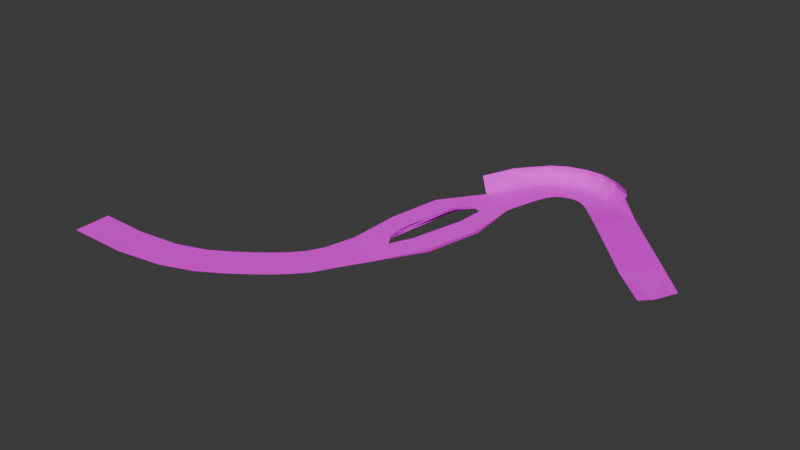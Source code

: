 # Source: aztElement4.blend  (saved by Blender 4.1.23; exported with 4.5.12 LTS)
import bpy
from mathutils import Matrix  # noqa: F401  (used for matrix-valued properties, if any)

bpy.ops.wm.read_factory_settings(use_empty=True)
scene = bpy.context.scene
scene.name = 'Scene'

# ---- collections
col_collection = bpy.data.collections.new('Collection'); scene.collection.children.link(col_collection)

# ---- images (referenced by path relative to the original .blend; pixels are not part of the script)
import os
ASSET_DIR = os.environ.get("B2B_ASSET_DIR", "")  # directory of the original .blend (textures are referenced by path, not embedded)
HERE = os.path.dirname(os.path.abspath(__file__))  # packed textures are extracted next to this script under _unpacked/

def load_image(name, relpath, width, height, colorspace="sRGB"):
    """Load a texture the original file referenced (path relative to the .blend, or extracted next to this script)."""
    p = next((c for c in (os.path.join(HERE, relpath), os.path.join(ASSET_DIR, relpath)) if relpath and os.path.exists(c)), "")
    if p:
        img = bpy.data.images.load(p, check_existing=True)
        img.name = name
    else:  # same state as the original file: an image datablock whose file is absent (Cycles renders it pink)
        img = bpy.data.images.new(name, width, height)
        img.source = "FILE"
        img.filepath = "//" + (relpath or name)
    img.colorspace_settings.name = colorspace
    return img
img_aztex6_jpg = load_image('aztex6.jpg', 'aztex6.jpg', 1024, 1024, 'sRGB')
img_aztex2_jpg = load_image('aztex2.jpg', 'aztex2.jpg', 1024, 1024, 'sRGB')
img_aztex4_jpg = load_image('aztex4.jpg', 'aztex4.jpg', 1024, 1024, 'sRGB')

# ---- materials (node trees are filled in below, after node groups)
mat_aztex6 = bpy.data.materials.new('aztex6')
mat_aztex6.use_transparent_shadow = False
mat_aztex2 = bpy.data.materials.new('aztex2')
mat_aztex2.use_transparent_shadow = False
mat_aztex4 = bpy.data.materials.new('aztex4')
mat_aztex4.use_transparent_shadow = False

# ---- material node trees
mat_aztex6.use_nodes = True; mat_aztex6.node_tree.nodes.clear()
_N = mat_aztex6.node_tree.nodes; _L = mat_aztex6.node_tree.links
n0 = _N.new('ShaderNodeBsdfDiffuse'); n0.name = 'Diffuse BSDF'; n0.location = (0, 0)
n1 = _N.new('ShaderNodeTexImage'); n1.name = 'Image Texture'; n1.location = (0, 0)
n1.image = img_aztex6_jpg
n2 = _N.new('ShaderNodeOutputMaterial'); n2.name = 'Material Output'; n2.location = (0, 0)
_L.new(n0.outputs[0], n2.inputs[0])
_L.new(n1.outputs[0], n0.inputs[0])
n2.is_active_output = True
mat_aztex2.use_nodes = True; mat_aztex2.node_tree.nodes.clear()
_N = mat_aztex2.node_tree.nodes; _L = mat_aztex2.node_tree.links
n0 = _N.new('ShaderNodeBsdfDiffuse'); n0.name = 'Diffuse BSDF'; n0.location = (0, 0)
n1 = _N.new('ShaderNodeTexImage'); n1.name = 'Image Texture'; n1.location = (0, 0)
n1.image = img_aztex2_jpg
n2 = _N.new('ShaderNodeOutputMaterial'); n2.name = 'Material Output'; n2.location = (0, 0)
_L.new(n0.outputs[0], n2.inputs[0])
_L.new(n1.outputs[0], n0.inputs[0])
n2.is_active_output = True
mat_aztex4.use_nodes = True; mat_aztex4.node_tree.nodes.clear()
_N = mat_aztex4.node_tree.nodes; _L = mat_aztex4.node_tree.links
n0 = _N.new('ShaderNodeBsdfDiffuse'); n0.name = 'Diffuse BSDF'; n0.location = (0, 0)
n1 = _N.new('ShaderNodeTexImage'); n1.name = 'Image Texture'; n1.location = (0, 0)
n1.image = img_aztex4_jpg
n2 = _N.new('ShaderNodeOutputMaterial'); n2.name = 'Material Output'; n2.location = (0, 0)
_L.new(n0.outputs[0], n2.inputs[0])
_L.new(n1.outputs[0], n0.inputs[0])
n2.is_active_output = True

# ---- world
world_world = bpy.data.worlds.new('World'); scene.world = world_world
world_world.use_nodes = True; world_world.node_tree.nodes.clear()
_N = world_world.node_tree.nodes; _L = world_world.node_tree.links
n0 = _N.new('ShaderNodeOutputWorld'); n0.name = 'World Output'; n0.location = (300, 300)
n1 = _N.new('ShaderNodeBackground'); n1.name = 'Background'; n1.location = (10, 300)
n1.inputs[0].default_value = (0.05088, 0.05088, 0.05088, 1.0)
_L.new(n1.outputs[0], n0.inputs[0])
n0.is_active_output = True
world_world.color = (0.05088, 0.05088, 0.05088)
world_world.use_sun_shadow = False
world_world.sun_shadow_jitter_overblur = 0.0

# ---- meshes
me_meshdata_0_0_017 = bpy.data.meshes.new('meshdata_0_0.017')
me_meshdata_0_0_017.from_pydata([(267.2, -169.5, -7.45), (266.4, -170.7, -7.485), (262.9, -175.8, -6.79), (157.1, -127.7, -3.78), (150.7, -172.1, -13.31), (148.6, -171.1, -15.65), (145.6, -178.4, -17.14), (156.6, -149.8, -12.0), (159.7, -151.2, -11.16), (146.4, -179.6, -16.8), (164.8, -143.2, -12.05), (163.0, -142.3, -12.05), (257.7, -146.5, -6.719), (247.4, -161.8, -7.145), (272.3, -161.8, -6.404), (162.2, -141.0, -13.11), (168.8, -132.6, -11.55), (160.4, -128.6, -11.57), (228.3, -115.8, -7.349), (217.4, -104.8, -5.288), (216.6, -106.4, -7.409), (177.2, -136.5, -11.54), (182.8, -124.8, -9.836), (170.8, -118.1, -9.802), (201.2, -97.72, -7.386), (201.3, -96.63, -5.277), (192.9, -96.58, -5.291), (193.1, -97.83, -7.396), (186.3, -102.4, -9.007), (191.9, -113.4, -9.229), (195.6, -112.6, -9.243), (193.6, -100.5, -9.0), (200.9, -100.5, -8.994), (199.5, -113.1, -9.255), (203.3, -115.4, -9.218), (207.6, -103.0, -8.928), (186.0, -118.5, -9.247), (175.3, -110.4, -9.135), (124.0, -197.8, -23.09), (118.7, -205.3, -23.69), (133.8, -216.3, -23.95), (139.8, -207.7, -23.27), (102.2, -220.3, -23.73), (94.57, -225.7, -23.73), (105.9, -240.4, -24.1), (114.7, -234.0, -24.1), (85.04, -231.5, -23.73), (94.71, -247.1, -24.1), (70.99, -236.4, -23.73), (49.35, -238.9, -23.73), (55.52, -256.4, -24.1), (78.85, -253.0, -24.1), (108.5, -215.3, -23.73), (122.0, -228.2, -24.09), (113.9, -210.5, -23.75), (128.2, -222.5, -24.08), (208.8, -120.9, -8.844), (215.2, -109.0, -8.527), (188.6, -115.3, -9.202), (180.0, -105.7, -9.02), (166.2, -115.9, -6.689), (159.4, -128.2, -10.79), (140.0, -190.3, -21.44), (129.8, -184.8, -21.4), (150.3, -195.9, -21.49), (178.1, -103.7, -7.431), (177.2, -102.7, -5.339), (171.7, -107.8, -5.486), (173.0, -108.7, -7.562), (218.2, -131.1, -7.786), (184.5, -98.99, -5.307), (185.1, -100.0, -7.408), (168.1, -116.7, -8.747), (232.8, -146.4, -7.465), (177.8, -159.4, -13.48), (168.0, -180.8, -17.17), (25.06, -238.4, -23.73), (25.02, -256.2, -24.1), (217.2, -105.3, -0.8622), (208.7, -99.54, -1.202), (201.2, -97.21, -1.092), (193.1, -97.2, -1.121), (184.8, -99.49, -1.028), (177.7, -103.2, -1.269), (172.3, -108.3, -1.591), (165.1, -115.4, -2.122), (208.5, -100.3, -7.314), (209.0, -98.86, -5.2), (155.6, -149.4, -14.67), (142.4, -143.4, -14.68), (133.7, -163.6, -18.32), (147.7, -170.6, -18.33), (143.9, -180.5, -19.88), (243.0, -131.2, -7.034), (174.6, -158.0, -14.65), (164.0, -153.2, -14.66), (153.7, -173.6, -18.33), (164.7, -179.1, -18.33), (146.9, -182.0, -19.89), (166.4, -142.9, -13.11), (165.1, -115.4, -4.589), (177.1, -102.6, -3.474), (171.6, -107.7, -3.628), (184.5, -98.82, -3.438), (192.9, -96.41, -3.42), (201.3, -96.43, -3.405), (209.1, -98.64, -3.326), (217.7, -104.1, -3.163)], [], [(6, 4, 5), (4, 7, 5), (10, 11, 8), (11, 7, 8), (4, 8, 7), (13, 1, 0, 12), (13, 2, 1), (17, 15, 16), (20, 18, 19), (23, 16, 21, 22), (27, 24, 25, 26), (31, 28, 29, 30), (35, 32, 33, 34), (37, 23, 22, 36), (41, 38, 39, 40), (45, 42, 43, 44), (44, 43, 46, 47), (51, 48, 49, 50), (53, 52, 42, 45), (55, 54, 52, 53), (57, 35, 34, 56), (59, 37, 36, 58), (40, 39, 54, 55), (17, 60, 61), (64, 62, 63, 38, 41), (68, 65, 66, 67), (69, 18, 57, 56), (23, 17, 16), (71, 27, 26, 70), (17, 72, 60), (50, 49, 76, 77), (47, 46, 48, 51), (72, 68, 67, 60), (24, 86, 87, 25), (65, 71, 70, 66), (91, 88, 89, 90), (86, 20, 19, 87), (63, 92, 91, 90), (28, 59, 58, 29), (32, 31, 30, 33), (97, 94, 95, 96), (21, 94, 74), (64, 98, 62), (62, 92, 63), (92, 9, 6), (64, 97, 96, 98), (92, 98, 9), (62, 98, 92), (5, 92, 6), (21, 16, 99), (88, 15, 17, 89), (99, 16, 15), (10, 99, 15, 11), (74, 94, 97, 75), (21, 99, 95, 94), (75, 97, 64), (35, 20, 86), (35, 86, 24, 32), (32, 24, 27, 31), (31, 27, 71, 28), (28, 71, 65, 59), (59, 65, 68, 37), (37, 68, 72, 23), (23, 72, 17), (57, 18, 20), (61, 100, 3), (67, 100, 60), (66, 101, 102, 67), (70, 103, 101, 66), (26, 104, 103, 70), (25, 105, 104, 26), (87, 106, 105, 25), (87, 107, 106), (85, 102, 84), (102, 101, 83, 84), (101, 103, 82, 83), (103, 104, 81, 82), (104, 105, 80, 81), (105, 106, 79, 80), (106, 107, 78, 79), (3, 100, 85), (60, 100, 61), (100, 102, 85), (67, 102, 100), (57, 20, 35), (19, 107, 87), (12, 0, 14), (73, 93, 18, 69), (13, 12, 93, 73)])
me_meshdata_0_0_017.polygons.foreach_set('material_index', [0, 0, 0, 0, 0, 1, 1, 1, 1, 1, 1, 1, 1, 1, 1, 1, 1, 1, 1, 1, 1, 1, 1, 1, 1, 1, 1, 1, 1, 1, 1, 1, 1, 1, 1, 1, 1, 1, 1, 1, 1, 1, 1, 1, 1, 1, 1, 1, 1, 1, 1, 1, 1, 1, 1, 1, 1, 1, 1, 1, 1, 1, 1, 1, 1, 1, 1, 1, 1, 1, 1, 1, 1, 1, 1, 1, 1, 1, 1, 1, 1, 1, 1, 1, 1, 1, 1, 2, 2])
_uv = me_meshdata_0_0_017.uv_layers.new(name='UVMap')
_uv.uv.foreach_set('vector', [0.9908, 0.7448, 0.6472, 0.3764, 0.6471, 0.7467, 0.6472, 0.3764, 0.9908, 0.006438, 0.6473, 0.006003, 0.8109, 0.3823, 0.652, 0.3811, 0.9877, 0.7441, 0.6486, 0.3774, 0.9879, 0.3749, 0.9877, 0.7441, 0.6472, 0.3764, 0.9908, 0.3756, 0.9908, 0.006438, 0.75, 0.75, 0.4375, 0.0, 0.375, 0.0, 0.0, 0.75, 0.75, 0.75, 0.6875, 0.0, 0.4375, 0.0, 0.004137, 0.7492, 0.5727, 0.3813, 0.3753, 0.7492, 0.6892, 0.7484, 0.7425, 0.2517, 0.782, 0.7484, 0.5954, 0.006019, 0.3753, 0.7492, 0.004137, 0.7492, 0.004137, 0.006019, 0.6899, 0.5053, 0.6894, 0.7494, 0.7824, 0.7494, 0.7824, 0.5053, 0.5952, 0.5051, 0.5952, 0.7492, 0.004137, 0.7492, 0.004137, 0.5051, 0.5952, 0.2515, 0.5952, 0.4956, 0.004137, 0.4956, 0.004137, 0.2515, 0.5952, 0.4997, 0.5954, 0.006019, 0.004137, 0.006019, 0.004137, 0.4997, 0.004137, 0.7492, 0.7465, 0.7492, 0.7465, 0.5051, 0.004137, 0.5051, 0.004137, 0.7492, 0.7465, 0.7492, 0.7465, 0.5051, 0.004137, 0.5051, 0.004137, 0.5038, 0.7465, 0.5038, 0.7465, 0.006019, 0.004137, 0.006019, 0.004137, 0.5032, 0.7466, 0.503, 0.7466, 0.1659, 0.004137, 0.006019, 0.004137, 0.5033, 0.7465, 0.5033, 0.7465, 0.7492, 0.004137, 0.7492, 0.004137, 0.7492, 0.7465, 0.7492, 0.7465, 0.5051, 0.004137, 0.5051, 0.5952, 0.7492, 0.5952, 0.2515, 0.004137, 0.2515, 0.004137, 0.7492, 0.5952, 0.5051, 0.5952, 0.7492, 0.004137, 0.7492, 0.004137, 0.5051, 0.004137, 0.5051, 0.7465, 0.5051, 0.7465, 0.7492, 0.004137, 0.7492, 0.7479, 0.7501, 0.7824, 0.008644, 0.7824, 0.7501, 0.004137, 0.253, 0.3753, 0.253, 0.7465, 0.253, 0.7465, 0.7492, 0.004137, 0.7492, 0.6894, 0.7494, 0.6899, 0.5053, 0.7824, 0.5053, 0.7824, 0.7494, 0.004137, 0.2515, 0.7453, 0.2515, 0.5952, 0.7492, 0.004137, 0.7492, 0.5954, 0.006019, 0.7465, 0.7492, 0.3753, 0.7492, 0.6894, 0.7494, 0.6899, 0.5053, 0.7824, 0.5053, 0.7824, 0.7494, 0.7479, 0.7501, 0.6899, 0.008644, 0.7824, 0.008644, 0.003639, 0.006019, 0.7513, 0.1645, 0.7506, 0.9948, 0.004012, 0.9948, 0.004137, 0.006019, 0.7465, 0.006019, 0.7465, 0.5038, 0.004137, 0.5038, 0.6899, 0.008644, 0.6909, 0.5006, 0.7824, 0.5006, 0.7824, 0.008644, 0.6894, 0.4958, 0.6899, 0.2517, 0.7824, 0.2517, 0.7824, 0.4958, 0.6899, 0.5053, 0.6894, 0.7494, 0.7824, 0.7494, 0.7824, 0.5053, 0.7434, 0.7492, 0.7416, 0.006019, 0.004137, 0.006019, 0.004137, 0.7492, 0.6899, 0.2518, 0.6894, 0.7494, 0.7824, 0.7494, 0.7824, 0.2518, 0.004137, 0.006019, 0.5681, 0.3776, 0.7426, 0.7492, 0.004137, 0.7492, 0.5952, 0.7492, 0.5952, 0.5051, 0.004137, 0.5051, 0.004137, 0.7492, 0.5952, 0.7492, 0.5952, 0.5051, 0.004137, 0.5051, 0.004137, 0.7492, 0.1768, 0.7492, 0.1768, 0.006019, 0.7416, 0.006019, 0.7434, 0.7492, 0.004137, 0.7492, 0.1763, 0.006019, 0.004137, 0.006019, 0.004137, 0.006019, 0.5681, 0.3806, 0.3744, 0.006019, 0.3744, 0.006019, 0.5681, 0.3806, 0.004137, 0.006019, 0.5774, 0.3802, 0.9928, 0.2559, 0.9928, 0.3802, 0.004137, 0.006019, 0.1767, 0.7492, 0.7426, 0.7492, 0.5681, 0.3776, 0.5774, 0.3802, 0.5774, 0.1317, 0.9928, 0.2559, 0.3744, 0.006019, 0.5682, 0.3815, 0.5681, 0.3806, 0.9928, 0.7506, 0.5765, 0.3794, 0.9928, 0.3794, 0.004137, 0.7492, 0.3753, 0.7492, 0.5727, 0.3813, 0.7391, 0.006019, 0.5768, 0.3776, 0.004137, 0.7492, 0.004137, 0.006019, 0.5728, 0.3821, 0.3752, 0.7492, 0.5727, 0.3813, 0.9928, 0.3822, 0.5762, 0.3822, 0.5762, 0.6431, 0.9928, 0.6431, 0.004137, 0.006019, 0.1768, 0.006019, 0.1768, 0.7492, 0.004137, 0.7492, 0.004137, 0.7492, 0.5768, 0.3776, 0.7391, 0.006019, 0.1763, 0.006019, 0.004137, 0.7492, 0.1767, 0.7492, 0.004137, 0.006019, 0.5975, 0.2518, 0.6894, 0.7494, 0.6899, 0.2518, 0.5975, 0.2517, 0.6899, 0.2517, 0.6894, 0.4958, 0.5963, 0.4958, 0.5963, 0.7494, 0.6894, 0.7494, 0.6899, 0.5053, 0.5975, 0.5053, 0.5975, 0.5053, 0.6899, 0.5053, 0.6894, 0.7494, 0.5963, 0.7494, 0.5963, 0.7494, 0.6894, 0.7494, 0.6899, 0.5053, 0.5975, 0.5053, 0.5975, 0.5053, 0.6899, 0.5053, 0.6894, 0.7494, 0.5963, 0.7494, 0.5993, 0.5006, 0.6909, 0.5006, 0.6899, 0.008644, 0.5975, 0.008644, 0.5975, 0.008644, 0.6899, 0.008644, 0.7479, 0.7501, 0.5963, 0.7485, 0.7425, 0.2517, 0.6892, 0.7484, 0.7824, 0.7443, 0.8885, 0.00585, 0.9346, 0.7444, 0.7824, 0.503, 0.8885, 0.009463, 0.7824, 0.009294, 0.7824, 0.2508, 0.8885, 0.251, 0.8885, 0.5031, 0.7824, 0.503, 0.7824, 0.503, 0.8885, 0.5031, 0.8885, 0.251, 0.7824, 0.2508, 0.7824, 0.002811, 0.8885, 0.001979, 0.8885, 0.2541, 0.7824, 0.255, 0.7824, 0.503, 0.8885, 0.5031, 0.8885, 0.251, 0.7824, 0.2508, 0.7824, 0.7495, 0.8885, 0.7496, 0.8885, 0.9997, 0.7824, 0.9996, 0.7824, 0.2508, 0.8885, 0.7481, 0.8885, 0.251, 0.9156, 0.009572, 0.8885, 0.5031, 0.91, 0.5044, 0.8885, 0.5031, 0.8885, 0.251, 0.913, 0.2517, 0.91, 0.5044, 0.8885, 0.251, 0.8885, 0.5031, 0.9122, 0.5044, 0.913, 0.2517, 0.8885, 0.2541, 0.8885, 0.001979, 0.9193, 0.001532, 0.9122, 0.2543, 0.8885, 0.251, 0.8885, 0.5031, 0.9195, 0.5044, 0.9193, 0.2517, 0.8885, 0.9997, 0.8885, 0.7496, 0.9161, 0.7516, 0.9195, 1.002, 0.8885, 0.251, 0.8885, 0.7481, 0.9169, 0.75, 0.9161, 0.2517, 0.9346, 0.7444, 0.8885, 0.00585, 0.9156, 0.005951, 0.7824, 0.005682, 0.8885, 0.00585, 0.7824, 0.7443, 0.8885, 0.009463, 0.8885, 0.5031, 0.9156, 0.009572, 0.7824, 0.503, 0.8885, 0.5031, 0.8885, 0.009463, 0.5963, 0.7494, 0.6894, 0.7494, 0.5975, 0.2518, 0.7824, 0.748, 0.8885, 0.7481, 0.7824, 0.2508, 0.0, 0.75, 0.375, 0.0, 0.0, 0.0, 0.75, 0.4993, 0.0, 0.4993, 0.0, 0.0, 0.75, 0.0, 0.0, 0.2586, 0.75, 0.2586, 0.75, 0.9959, 0.0, 0.9959])
me_meshdata_0_0_017.materials.append(mat_aztex6)
me_meshdata_0_0_017.materials.append(mat_aztex2)
me_meshdata_0_0_017.materials.append(mat_aztex4)
me_meshdata_0_0_017.update()

# ---- objects
ob_empty_178 = bpy.data.objects.new('Empty.178', None)
ob_empty_177 = bpy.data.objects.new('Empty.177', None)
ob_empty_176 = bpy.data.objects.new('Empty.176', None)
ob_empty_175 = bpy.data.objects.new('Empty.175', None)
ob_empty_174 = bpy.data.objects.new('Empty.174', None)
ob_empty_173 = bpy.data.objects.new('Empty.173', None)
ob_empty_172 = bpy.data.objects.new('Empty.172', None)
ob_empty_171 = bpy.data.objects.new('Empty.171', None)
ob_empty_170 = bpy.data.objects.new('Empty.170', None)
ob_empty_169 = bpy.data.objects.new('Empty.169', None)
ob_empty_168 = bpy.data.objects.new('Empty.168', None)
ob_empty_167 = bpy.data.objects.new('Empty.167', None)
ob_empty_166 = bpy.data.objects.new('Empty.166', None)
ob_empty_165 = bpy.data.objects.new('Empty.165', None)
ob_empty_164 = bpy.data.objects.new('Empty.164', None)
ob_empty_163 = bpy.data.objects.new('Empty.163', None)
ob_empty_162 = bpy.data.objects.new('Empty.162', None)
ob_empty_161 = bpy.data.objects.new('Empty.161', None)
ob_empty_160 = bpy.data.objects.new('Empty.160', None)
ob_empty_159 = bpy.data.objects.new('Empty.159', None)
ob_empty_158 = bpy.data.objects.new('Empty.158', None)
ob_empty_157 = bpy.data.objects.new('Empty.157', None)
ob_empty_156 = bpy.data.objects.new('Empty.156', None)
ob_empty_155 = bpy.data.objects.new('Empty.155', None)
ob_empty_154 = bpy.data.objects.new('Empty.154', None)
ob_empty_153 = bpy.data.objects.new('Empty.153', None)
ob_empty_152 = bpy.data.objects.new('Empty.152', None)
ob_empty_151 = bpy.data.objects.new('Empty.151', None)
ob_empty_150 = bpy.data.objects.new('Empty.150', None)
ob_empty_149 = bpy.data.objects.new('Empty.149', None)
ob_empty_148 = bpy.data.objects.new('Empty.148', None)
ob_empty_147 = bpy.data.objects.new('Empty.147', None)
ob_empty_146 = bpy.data.objects.new('Empty.146', None)
ob_empty_145 = bpy.data.objects.new('Empty.145', None)
ob_empty_144 = bpy.data.objects.new('Empty.144', None)
ob_empty_143 = bpy.data.objects.new('Empty.143', None)
ob_empty_142 = bpy.data.objects.new('Empty.142', None)
ob_empty_141 = bpy.data.objects.new('Empty.141', None)
ob_empty_140 = bpy.data.objects.new('Empty.140', None)
ob_empty_139 = bpy.data.objects.new('Empty.139', None)
ob_empty_138 = bpy.data.objects.new('Empty.138', None)
ob_empty_137 = bpy.data.objects.new('Empty.137', None)
ob_empty_136 = bpy.data.objects.new('Empty.136', None)
ob_empty_135 = bpy.data.objects.new('Empty.135', None)
ob_empty_134 = bpy.data.objects.new('Empty.134', None)
ob_empty_133 = bpy.data.objects.new('Empty.133', None)
ob_empty_132 = bpy.data.objects.new('Empty.132', None)
ob_empty_131 = bpy.data.objects.new('Empty.131', None)
ob_empty_130 = bpy.data.objects.new('Empty.130', None)
ob_empty_129 = bpy.data.objects.new('Empty.129', None)
ob_empty_128 = bpy.data.objects.new('Empty.128', None)
ob_empty_127 = bpy.data.objects.new('Empty.127', None)
ob_empty_126 = bpy.data.objects.new('Empty.126', None)
ob_w1 = bpy.data.objects.new('w1', None)
ob_w = bpy.data.objects.new('w', None)
ob_main = bpy.data.objects.new('main', me_meshdata_0_0_017)
ob_empty_140b = bpy.data.objects.new('Empty.140b', None)

# ---- transforms, parenting, visibility, modifiers, constraints
ob_empty_178.parent = ob_empty_127
ob_empty_178.location = (26.77, -238.9, -23.73)
ob_empty_177.parent = ob_empty_127
ob_empty_177.location = (49.35, -238.9, -23.73)
ob_empty_176.parent = ob_empty_127
ob_empty_176.location = (70.99, -236.4, -23.73)
ob_empty_175.parent = ob_empty_127
ob_empty_175.location = (85.04, -231.5, -23.73)
ob_empty_174.parent = ob_empty_127
ob_empty_174.location = (94.57, -225.7, -23.73)
ob_empty_173.parent = ob_empty_127
ob_empty_173.location = (102.2, -220.3, -23.73)
ob_empty_172.parent = ob_empty_127
ob_empty_172.location = (108.5, -215.3, -23.73)
ob_empty_171.parent = ob_empty_127
ob_empty_171.location = (113.9, -210.5, -23.75)
ob_empty_170.parent = ob_empty_127
ob_empty_170.location = (118.7, -205.3, -23.69)
ob_empty_169.parent = ob_empty_127
ob_empty_169.location = (124.0, -197.8, -23.09)
ob_empty_168.parent = ob_empty_127
ob_empty_168.location = (140.0, -190.3, -21.44)
ob_empty_167.parent = ob_empty_127
ob_empty_167.location = (153.7, -173.6, -18.33)
ob_empty_166.parent = ob_empty_127
ob_empty_166.location = (164.0, -153.2, -14.66)
ob_empty_165.parent = ob_empty_127
ob_empty_165.location = (166.4, -133.9, -13.11)
ob_empty_164.parent = ob_empty_127
ob_empty_164.location = (166.2, -115.9, -6.689)
ob_empty_163.parent = ob_empty_127
ob_empty_163.location = (171.7, -107.8, -5.486)
ob_empty_162.parent = ob_empty_127
ob_empty_162.location = (177.2, -102.7, -5.339)
ob_empty_161.parent = ob_empty_127
ob_empty_161.location = (184.5, -98.99, -5.307)
ob_empty_160.parent = ob_empty_127
ob_empty_160.location = (192.9, -96.58, -5.291)
ob_empty_159.parent = ob_empty_127
ob_empty_159.location = (201.3, -96.63, -5.277)
ob_empty_158.parent = ob_empty_127
ob_empty_158.location = (209.0, -98.86, -5.2)
ob_empty_157.parent = ob_empty_127
ob_empty_157.location = (217.4, -104.8, -5.288)
ob_empty_156.parent = ob_empty_127
ob_empty_156.location = (228.3, -115.8, -7.349)
ob_empty_155.parent = ob_empty_127
ob_empty_155.location = (243.0, -131.2, -7.034)
ob_empty_154.parent = ob_empty_127
ob_empty_154.location = (257.7, -146.5, -6.719)
ob_empty_153.parent = ob_empty_127
ob_empty_153.location = (271.2, -161.0, -6.404)
ob_empty_152.parent = ob_empty_126
ob_empty_152.location = (26.72, -256.3, -24.1)
ob_empty_151.parent = ob_empty_126
ob_empty_151.location = (55.52, -256.4, -24.1)
ob_empty_150.parent = ob_empty_126
ob_empty_150.location = (78.85, -253.0, -24.1)
ob_empty_149.parent = ob_empty_126
ob_empty_149.location = (94.71, -247.1, -24.1)
ob_empty_148.parent = ob_empty_126
ob_empty_148.location = (105.9, -240.4, -24.1)
ob_empty_147.parent = ob_empty_126
ob_empty_147.location = (114.7, -234.0, -24.1)
ob_empty_146.parent = ob_empty_126
ob_empty_146.location = (122.0, -228.2, -24.09)
ob_empty_145.parent = ob_empty_126
ob_empty_145.location = (128.2, -222.5, -24.08)
ob_empty_144.parent = ob_empty_126
ob_empty_144.location = (133.8, -216.3, -23.95)
ob_empty_143.parent = ob_empty_126
ob_empty_143.location = (139.8, -207.7, -23.27)
ob_empty_142.parent = ob_empty_126
ob_empty_142.location = (150.3, -195.9, -21.49)
ob_empty_141.parent = ob_empty_126
ob_empty_141.location = (163.5, -184.0, -17.17)
ob_empty_140.parent = ob_empty_126
ob_empty_140.location = (177.2, -136.5, -11.54)
ob_empty_139.parent = ob_empty_126
ob_empty_139.location = (182.8, -124.8, -9.836)
ob_empty_138.parent = ob_empty_126
ob_empty_138.location = (186.0, -118.5, -9.247)
ob_empty_137.parent = ob_empty_126
ob_empty_137.location = (188.6, -115.3, -9.202)
ob_empty_136.parent = ob_empty_126
ob_empty_136.location = (191.9, -113.4, -9.229)
ob_empty_135.parent = ob_empty_126
ob_empty_135.location = (195.6, -112.6, -9.243)
ob_empty_134.parent = ob_empty_126
ob_empty_134.location = (199.5, -113.1, -9.255)
ob_empty_133.parent = ob_empty_126
ob_empty_133.location = (203.3, -115.4, -9.218)
ob_empty_132.parent = ob_empty_126
ob_empty_132.location = (208.8, -120.9, -8.844)
ob_empty_131.parent = ob_empty_126
ob_empty_131.location = (218.2, -131.1, -7.786)
ob_empty_130.parent = ob_empty_126
ob_empty_130.location = (232.8, -146.4, -7.465)
ob_empty_129.parent = ob_empty_126
ob_empty_129.location = (247.4, -161.8, -7.145)
ob_empty_128.parent = ob_empty_126
ob_empty_128.location = (261.9, -175.0, -6.79)
ob_empty_127.parent = ob_w
ob_empty_127.matrix_parent_inverse = Matrix(((1.0, -0.0, -0.0, -267.2), (-0.0, 1.0, 0.0, 169.5), (-0.0, -0.0, 1.0, 7.45), (-0.0, 0.0, -0.0, 1.0)))
ob_empty_127.location = (0.0, 0.0, 0.0)
ob_empty_126.parent = ob_w
ob_empty_126.matrix_parent_inverse = Matrix(((1.0, -0.0, -0.0, -267.2), (-0.0, 1.0, 0.0, 169.5), (-0.0, -0.0, 1.0, 7.45), (-0.0, 0.0, -0.0, 1.0)))
ob_empty_126.location = (0.0, 0.0, 0.0)
ob_w1.location = (25.04, -247.3, -23.91)
ob_w.location = (267.2, -169.5, -7.45)
ob_main.location = (0.0, 0.0, 0.0)
ob_empty_140b.parent = ob_empty_126
ob_empty_140b.location = (177.3, -161.3, -11.54)

# ---- collection membership
col_collection.objects.link(ob_empty_178)
col_collection.objects.link(ob_empty_177)
col_collection.objects.link(ob_empty_176)
col_collection.objects.link(ob_empty_175)
col_collection.objects.link(ob_empty_174)
col_collection.objects.link(ob_empty_173)
col_collection.objects.link(ob_empty_172)
col_collection.objects.link(ob_empty_171)
col_collection.objects.link(ob_empty_170)
col_collection.objects.link(ob_empty_169)
col_collection.objects.link(ob_empty_168)
col_collection.objects.link(ob_empty_167)
col_collection.objects.link(ob_empty_166)
col_collection.objects.link(ob_empty_165)
col_collection.objects.link(ob_empty_164)
col_collection.objects.link(ob_empty_163)
col_collection.objects.link(ob_empty_162)
col_collection.objects.link(ob_empty_161)
col_collection.objects.link(ob_empty_160)
col_collection.objects.link(ob_empty_159)
col_collection.objects.link(ob_empty_158)
col_collection.objects.link(ob_empty_157)
col_collection.objects.link(ob_empty_156)
col_collection.objects.link(ob_empty_155)
col_collection.objects.link(ob_empty_154)
col_collection.objects.link(ob_empty_153)
col_collection.objects.link(ob_empty_152)
col_collection.objects.link(ob_empty_151)
col_collection.objects.link(ob_empty_150)
col_collection.objects.link(ob_empty_149)
col_collection.objects.link(ob_empty_148)
col_collection.objects.link(ob_empty_147)
col_collection.objects.link(ob_empty_146)
col_collection.objects.link(ob_empty_145)
col_collection.objects.link(ob_empty_144)
col_collection.objects.link(ob_empty_143)
col_collection.objects.link(ob_empty_142)
col_collection.objects.link(ob_empty_141)
col_collection.objects.link(ob_empty_140)
col_collection.objects.link(ob_empty_139)
col_collection.objects.link(ob_empty_138)
col_collection.objects.link(ob_empty_137)
col_collection.objects.link(ob_empty_136)
col_collection.objects.link(ob_empty_135)
col_collection.objects.link(ob_empty_134)
col_collection.objects.link(ob_empty_133)
col_collection.objects.link(ob_empty_132)
col_collection.objects.link(ob_empty_131)
col_collection.objects.link(ob_empty_130)
col_collection.objects.link(ob_empty_129)
col_collection.objects.link(ob_empty_128)
col_collection.objects.link(ob_empty_127)
col_collection.objects.link(ob_empty_126)
col_collection.objects.link(ob_w1)
col_collection.objects.link(ob_w)
col_collection.objects.link(ob_main)
col_collection.objects.link(ob_empty_140b)

# ---- scene / render settings (as saved in the file)
scene.frame_start = 1; scene.frame_end = 250; scene.frame_set(1)
scene.render.engine = 'BLENDER_EEVEE_NEXT'
scene.cycles.sampling_pattern = 'TABULATED_SOBOL'
scene.eevee.ray_tracing_options.trace_max_roughness = 0.0
bpy.context.view_layer.update()

# ---- added for rendering (the .blend has no active camera and no usable light): camera, sun
cam_auto = bpy.data.cameras.new('AutoCamera')
cam_auto.lens = 50.0
cam_auto.sensor_width = 36.0
cam_auto.clip_end = 4797.43
ob_auto_camera = bpy.data.objects.new('AutoCamera', cam_auto)
scene.collection.objects.link(ob_auto_camera)
ob_auto_camera.location = (422.037, -504.416, 206.206)
ob_auto_camera.rotation_euler = (1.09748, -7.21219e-08, 0.694738)
scene.camera = ob_auto_camera
light_auto_sun = bpy.data.lights.new('AutoSun', 'SUN')
light_auto_sun.energy = 3.0
light_auto_sun.angle = 0.0523599
ob_auto_sun = bpy.data.objects.new('AutoSun', light_auto_sun)
scene.collection.objects.link(ob_auto_sun)
ob_auto_sun.rotation_euler = (0.872665, 0.174533, 0.523599)
bpy.context.view_layer.update()
